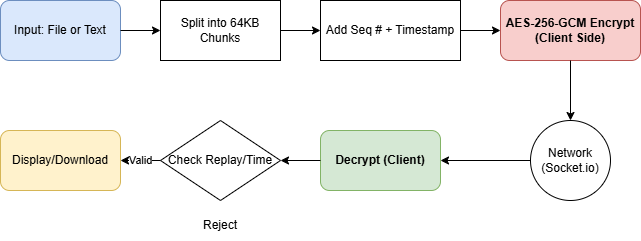

The diagram above was exported from draw.io. Its source (the exported page's mxGraphModel, read from the mxfile embedded in the PNG):
<mxGraphModel dx="1107" dy="630" grid="1" gridSize="10" guides="1" tooltips="1" connect="1" arrows="1" fold="1" page="1" pageScale="1" pageWidth="1169" pageHeight="827" math="0" shadow="0">
  <root>
    <mxCell id="0" />
    <mxCell id="1" parent="0" />
    <mxCell id="2" parent="1" style="rounded=1;whiteSpace=wrap;html=1;fillColor=#dae8fc;strokeColor=#6c8ebf;" value="Input: File or Text" vertex="1">
      <mxGeometry height="60" width="120" x="80" y="160" as="geometry" />
    </mxCell>
    <mxCell id="3" parent="1" style="rounded=0;whiteSpace=wrap;html=1;" value="Split into 64KB Chunks" vertex="1">
      <mxGeometry height="60" width="120" x="240" y="160" as="geometry" />
    </mxCell>
    <mxCell id="4" edge="1" parent="1" source="2" style="edgeStyle=orthogonalEdgeStyle;rounded=0;orthogonalLoop=1;jettySize=auto;html=1;" target="3" value="">
      <mxGeometry relative="1" as="geometry" />
    </mxCell>
    <mxCell id="5" parent="1" style="rounded=0;whiteSpace=wrap;html=1;" value="Add Seq # + Timestamp" vertex="1">
      <mxGeometry height="60" width="140" x="400" y="160" as="geometry" />
    </mxCell>
    <mxCell id="6" edge="1" parent="1" source="3" style="edgeStyle=orthogonalEdgeStyle;rounded=0;orthogonalLoop=1;jettySize=auto;html=1;" target="5" value="">
      <mxGeometry relative="1" as="geometry" />
    </mxCell>
    <mxCell id="7" parent="1" style="rounded=1;whiteSpace=wrap;html=1;fillColor=#f8cecc;strokeColor=#b85450;fontStyle=1" value="AES-256-GCM Encrypt&#10;(Client Side)" vertex="1">
      <mxGeometry height="60" width="140" x="580" y="160" as="geometry" />
    </mxCell>
    <mxCell id="8" edge="1" parent="1" source="5" style="edgeStyle=orthogonalEdgeStyle;rounded=0;orthogonalLoop=1;jettySize=auto;html=1;" target="7" value="">
      <mxGeometry relative="1" as="geometry" />
    </mxCell>
    <mxCell id="9" parent="1" style="ellipse;whiteSpace=wrap;html=1;aspect=fixed;" value="Network (Socket.io)" vertex="1">
      <mxGeometry height="80" width="80" x="610" y="280" as="geometry" />
    </mxCell>
    <mxCell id="10" edge="1" parent="1" source="7" style="edgeStyle=orthogonalEdgeStyle;rounded=0;orthogonalLoop=1;jettySize=auto;html=1;" target="9" value="">
      <mxGeometry relative="1" as="geometry" />
    </mxCell>
    <mxCell id="11" parent="1" style="rounded=1;whiteSpace=wrap;html=1;fillColor=#d5e8d4;strokeColor=#82b366;fontStyle=1" value="Decrypt (Client)" vertex="1">
      <mxGeometry height="60" width="120" x="400" y="290" as="geometry" />
    </mxCell>
    <mxCell id="12" edge="1" parent="1" source="9" style="edgeStyle=orthogonalEdgeStyle;rounded=0;orthogonalLoop=1;jettySize=auto;html=1;" target="11" value="">
      <mxGeometry relative="1" as="geometry" />
    </mxCell>
    <mxCell id="13" parent="1" style="rhombus;whiteSpace=wrap;html=1;" value="Check Replay/Time" vertex="1">
      <mxGeometry height="80" width="120" x="240" y="280" as="geometry" />
    </mxCell>
    <mxCell id="14" edge="1" parent="1" source="11" style="edgeStyle=orthogonalEdgeStyle;rounded=0;orthogonalLoop=1;jettySize=auto;html=1;" target="13" value="">
      <mxGeometry relative="1" as="geometry" />
    </mxCell>
    <mxCell id="15" parent="1" style="rounded=1;whiteSpace=wrap;html=1;fillColor=#fff2cc;strokeColor=#d6b656;" value="Display/Download" vertex="1">
      <mxGeometry height="60" width="120" x="80" y="290" as="geometry" />
    </mxCell>
    <mxCell id="16" edge="1" parent="1" source="13" style="edgeStyle=orthogonalEdgeStyle;rounded=0;orthogonalLoop=1;jettySize=auto;html=1;" target="15" value="Valid">
      <mxGeometry relative="1" as="geometry" />
    </mxCell>
    <mxCell id="17" parent="1" style="text;html=1;strokeColor=none;fillColor=none;align=center;verticalAlign=middle;whiteSpace=wrap;rounded=0;" value="Reject" vertex="1">
      <mxGeometry height="30" width="60" x="270" y="370" as="geometry" />
    </mxCell>
  </root>
</mxGraphModel>